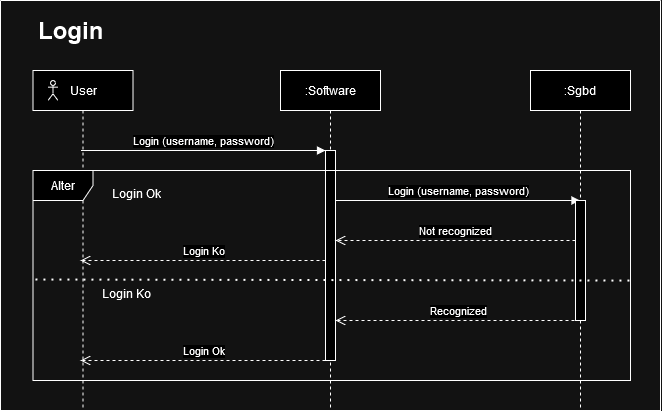

The diagram above was exported from draw.io. Its source (the exported page's mxGraphModel, read from the mxfile embedded in the PNG):
<mxGraphModel dx="3113" dy="1370" grid="1" gridSize="10" guides="1" tooltips="1" connect="1" arrows="1" fold="1" page="1" pageScale="1" pageWidth="850" pageHeight="1100" math="0" shadow="0">
  <root>
    <mxCell id="0" />
    <mxCell id="1" parent="0" />
    <mxCell id="KzyAzJbDwsLBma_wEBIA-12" value="" style="swimlane;startSize=0;" parent="1" vertex="1">
      <mxGeometry x="-670" y="160" width="660" height="410" as="geometry" />
    </mxCell>
    <mxCell id="aM9ryv3xv72pqoxQDRHE-1" value="User" style="shape=umlLifeline;perimeter=lifelinePerimeter;whiteSpace=wrap;html=1;container=0;dropTarget=0;collapsible=0;recursiveResize=0;outlineConnect=0;portConstraint=eastwest;newEdgeStyle={&quot;edgeStyle&quot;:&quot;elbowEdgeStyle&quot;,&quot;elbow&quot;:&quot;vertical&quot;,&quot;curved&quot;:0,&quot;rounded&quot;:0};" parent="KzyAzJbDwsLBma_wEBIA-12" vertex="1">
      <mxGeometry x="32.5" y="70" width="100" height="340" as="geometry" />
    </mxCell>
    <mxCell id="aM9ryv3xv72pqoxQDRHE-5" value=":Software" style="shape=umlLifeline;perimeter=lifelinePerimeter;whiteSpace=wrap;html=1;container=0;dropTarget=0;collapsible=0;recursiveResize=0;outlineConnect=0;portConstraint=eastwest;newEdgeStyle={&quot;edgeStyle&quot;:&quot;elbowEdgeStyle&quot;,&quot;elbow&quot;:&quot;vertical&quot;,&quot;curved&quot;:0,&quot;rounded&quot;:0};" parent="KzyAzJbDwsLBma_wEBIA-12" vertex="1">
      <mxGeometry x="280" y="70" width="100" height="340" as="geometry" />
    </mxCell>
    <mxCell id="aM9ryv3xv72pqoxQDRHE-6" value="" style="html=1;points=[];perimeter=orthogonalPerimeter;outlineConnect=0;targetShapes=umlLifeline;portConstraint=eastwest;newEdgeStyle={&quot;edgeStyle&quot;:&quot;elbowEdgeStyle&quot;,&quot;elbow&quot;:&quot;vertical&quot;,&quot;curved&quot;:0,&quot;rounded&quot;:0};" parent="aM9ryv3xv72pqoxQDRHE-5" vertex="1">
      <mxGeometry x="45" y="80" width="10" height="210" as="geometry" />
    </mxCell>
    <mxCell id="aM9ryv3xv72pqoxQDRHE-7" value="Login (username, password)" style="html=1;verticalAlign=bottom;endArrow=block;edgeStyle=elbowEdgeStyle;elbow=vertical;curved=0;rounded=0;" parent="KzyAzJbDwsLBma_wEBIA-12" source="aM9ryv3xv72pqoxQDRHE-1" target="aM9ryv3xv72pqoxQDRHE-6" edge="1">
      <mxGeometry x="-0.0015" relative="1" as="geometry">
        <mxPoint x="87.5" y="150" as="sourcePoint" />
        <Array as="points">
          <mxPoint x="322.5" y="150" />
        </Array>
        <mxPoint as="offset" />
      </mxGeometry>
    </mxCell>
    <mxCell id="aM9ryv3xv72pqoxQDRHE-8" value="Not recognized" style="html=1;verticalAlign=bottom;endArrow=open;dashed=1;endSize=8;edgeStyle=elbowEdgeStyle;elbow=horizontal;curved=0;rounded=0;" parent="KzyAzJbDwsLBma_wEBIA-12" source="lCcg1ios0xYif0IpOjzD-4" target="aM9ryv3xv72pqoxQDRHE-6" edge="1">
      <mxGeometry relative="1" as="geometry">
        <mxPoint x="340" y="265" as="targetPoint" />
        <Array as="points">
          <mxPoint x="410" y="240" />
        </Array>
        <mxPoint x="570" y="265" as="sourcePoint" />
      </mxGeometry>
    </mxCell>
    <mxCell id="KzyAzJbDwsLBma_wEBIA-1" value="Alter" style="shape=umlFrame;whiteSpace=wrap;html=1;pointerEvents=0;" parent="KzyAzJbDwsLBma_wEBIA-12" vertex="1">
      <mxGeometry x="32.5" y="170" width="597.5" height="210" as="geometry" />
    </mxCell>
    <mxCell id="KzyAzJbDwsLBma_wEBIA-13" value="&lt;h1&gt;Login&lt;br&gt;&lt;/h1&gt;&lt;h1&gt;&lt;/h1&gt;&lt;h1&gt;&lt;/h1&gt;" style="text;html=1;strokeColor=none;fillColor=none;spacing=5;spacingTop=-20;whiteSpace=wrap;overflow=hidden;rounded=0;" parent="KzyAzJbDwsLBma_wEBIA-12" vertex="1">
      <mxGeometry x="32.5" y="10" width="370" height="50" as="geometry" />
    </mxCell>
    <mxCell id="lCcg1ios0xYif0IpOjzD-1" value="" style="shape=umlActor;verticalLabelPosition=bottom;verticalAlign=top;html=1;outlineConnect=0;" parent="KzyAzJbDwsLBma_wEBIA-12" vertex="1">
      <mxGeometry x="47.5" y="80" width="10" height="20" as="geometry" />
    </mxCell>
    <mxCell id="lCcg1ios0xYif0IpOjzD-2" value="Login (username, password)" style="html=1;verticalAlign=bottom;endArrow=block;edgeStyle=elbowEdgeStyle;elbow=horizontal;curved=0;rounded=0;" parent="KzyAzJbDwsLBma_wEBIA-12" source="aM9ryv3xv72pqoxQDRHE-6" target="lCcg1ios0xYif0IpOjzD-3" edge="1">
      <mxGeometry x="0.0008" relative="1" as="geometry">
        <mxPoint x="360" y="200" as="sourcePoint" />
        <Array as="points">
          <mxPoint x="500" y="200" />
        </Array>
        <mxPoint x="560" y="200" as="targetPoint" />
        <mxPoint as="offset" />
      </mxGeometry>
    </mxCell>
    <mxCell id="lCcg1ios0xYif0IpOjzD-3" value=":Sgbd" style="shape=umlLifeline;perimeter=lifelinePerimeter;whiteSpace=wrap;html=1;container=0;dropTarget=0;collapsible=0;recursiveResize=0;outlineConnect=0;portConstraint=eastwest;newEdgeStyle={&quot;edgeStyle&quot;:&quot;elbowEdgeStyle&quot;,&quot;elbow&quot;:&quot;vertical&quot;,&quot;curved&quot;:0,&quot;rounded&quot;:0};" parent="KzyAzJbDwsLBma_wEBIA-12" vertex="1">
      <mxGeometry x="530" y="70" width="100" height="340" as="geometry" />
    </mxCell>
    <mxCell id="lCcg1ios0xYif0IpOjzD-4" value="" style="html=1;points=[];perimeter=orthogonalPerimeter;outlineConnect=0;targetShapes=umlLifeline;portConstraint=eastwest;newEdgeStyle={&quot;edgeStyle&quot;:&quot;elbowEdgeStyle&quot;,&quot;elbow&quot;:&quot;vertical&quot;,&quot;curved&quot;:0,&quot;rounded&quot;:0};" parent="lCcg1ios0xYif0IpOjzD-3" vertex="1">
      <mxGeometry x="45" y="130" width="10" height="120" as="geometry" />
    </mxCell>
    <mxCell id="lCcg1ios0xYif0IpOjzD-5" value="Recognized" style="html=1;verticalAlign=bottom;endArrow=open;dashed=1;endSize=8;edgeStyle=elbowEdgeStyle;elbow=horizontal;curved=0;rounded=0;exitX=0.5;exitY=1;exitDx=0;exitDy=0;exitPerimeter=0;" parent="KzyAzJbDwsLBma_wEBIA-12" source="lCcg1ios0xYif0IpOjzD-4" target="aM9ryv3xv72pqoxQDRHE-6" edge="1">
      <mxGeometry relative="1" as="geometry">
        <mxPoint x="340" y="320" as="targetPoint" />
        <Array as="points">
          <mxPoint x="395" y="320" />
        </Array>
        <mxPoint x="570" y="320" as="sourcePoint" />
      </mxGeometry>
    </mxCell>
    <mxCell id="lCcg1ios0xYif0IpOjzD-6" value="Login Ok" style="html=1;verticalAlign=bottom;endArrow=open;dashed=1;endSize=8;edgeStyle=elbowEdgeStyle;elbow=horizontal;curved=0;rounded=0;exitX=0.5;exitY=1;exitDx=0;exitDy=0;exitPerimeter=0;" parent="KzyAzJbDwsLBma_wEBIA-12" edge="1">
      <mxGeometry relative="1" as="geometry">
        <mxPoint x="80" y="360" as="targetPoint" />
        <Array as="points">
          <mxPoint x="140" y="360" />
        </Array>
        <mxPoint x="325" y="360" as="sourcePoint" />
      </mxGeometry>
    </mxCell>
    <mxCell id="lCcg1ios0xYif0IpOjzD-7" value="Login Ko" style="html=1;verticalAlign=bottom;endArrow=open;dashed=1;endSize=8;edgeStyle=elbowEdgeStyle;elbow=horizontal;curved=0;rounded=0;exitX=0.5;exitY=1;exitDx=0;exitDy=0;exitPerimeter=0;" parent="KzyAzJbDwsLBma_wEBIA-12" edge="1">
      <mxGeometry relative="1" as="geometry">
        <mxPoint x="80" y="260" as="targetPoint" />
        <Array as="points">
          <mxPoint x="140" y="260" />
        </Array>
        <mxPoint x="325" y="260" as="sourcePoint" />
      </mxGeometry>
    </mxCell>
    <mxCell id="lCcg1ios0xYif0IpOjzD-8" value="" style="endArrow=none;dashed=1;html=1;dashPattern=1 3;strokeWidth=2;rounded=0;entryX=1.005;entryY=0.524;entryDx=0;entryDy=0;entryPerimeter=0;exitX=0.004;exitY=0.519;exitDx=0;exitDy=0;exitPerimeter=0;" parent="KzyAzJbDwsLBma_wEBIA-12" source="KzyAzJbDwsLBma_wEBIA-1" target="KzyAzJbDwsLBma_wEBIA-1" edge="1">
      <mxGeometry width="50" height="50" relative="1" as="geometry">
        <mxPoint x="40" y="280" as="sourcePoint" />
        <mxPoint x="330" y="210" as="targetPoint" />
      </mxGeometry>
    </mxCell>
    <mxCell id="lCcg1ios0xYif0IpOjzD-9" value="Login Ok" style="text;whiteSpace=wrap;html=1;" parent="KzyAzJbDwsLBma_wEBIA-12" vertex="1">
      <mxGeometry x="110" y="180" width="70" height="30" as="geometry" />
    </mxCell>
    <mxCell id="lCcg1ios0xYif0IpOjzD-11" value="Login Ko" style="text;whiteSpace=wrap;html=1;" parent="KzyAzJbDwsLBma_wEBIA-12" vertex="1">
      <mxGeometry x="100" y="280" width="70" height="30" as="geometry" />
    </mxCell>
  </root>
</mxGraphModel>